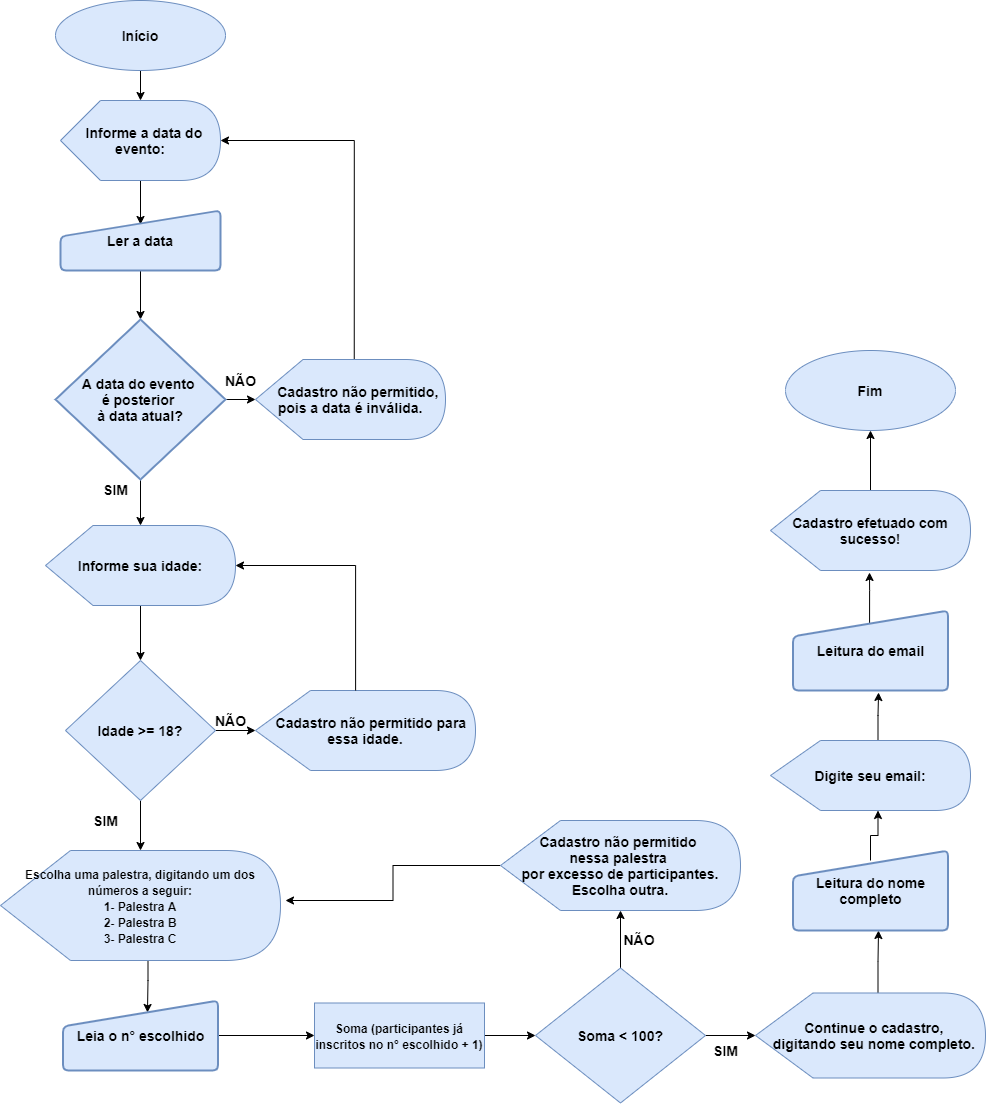

The diagram above was exported from draw.io. Its source (the exported page's mxGraphModel, read from the mxfile embedded in the PNG):
<mxGraphModel dx="868" dy="450" grid="0" gridSize="10" guides="1" tooltips="1" connect="1" arrows="1" fold="1" page="1" pageScale="1" pageWidth="1654" pageHeight="2336" background="#ffffff" math="0" shadow="0">
  <root>
    <mxCell id="0" />
    <mxCell id="1" parent="0" />
    <mxCell id="ZQ2HX2G_SqCNQdAnvxLQ-9" style="edgeStyle=orthogonalEdgeStyle;rounded=0;orthogonalLoop=1;jettySize=auto;html=1;exitX=0.5;exitY=1;exitDx=0;exitDy=0;entryX=0;entryY=0;entryDx=80;entryDy=0;entryPerimeter=0;fontSize=14;" parent="1" source="ZQ2HX2G_SqCNQdAnvxLQ-1" target="ZQ2HX2G_SqCNQdAnvxLQ-7" edge="1">
      <mxGeometry relative="1" as="geometry" />
    </mxCell>
    <mxCell id="ZQ2HX2G_SqCNQdAnvxLQ-1" value="&lt;b&gt;&lt;font style=&quot;font-size: 14px&quot;&gt;Início&lt;/font&gt;&lt;/b&gt;" style="ellipse;whiteSpace=wrap;html=1;fillColor=#dae8fc;strokeColor=#6c8ebf;" parent="1" vertex="1">
      <mxGeometry x="70" y="20" width="170" height="70" as="geometry" />
    </mxCell>
    <mxCell id="ZQ2HX2G_SqCNQdAnvxLQ-14" style="edgeStyle=orthogonalEdgeStyle;rounded=0;orthogonalLoop=1;jettySize=auto;html=1;exitX=0;exitY=0;exitDx=80;exitDy=80;exitPerimeter=0;entryX=0.5;entryY=0;entryDx=0;entryDy=0;entryPerimeter=0;fontSize=12;" parent="1" source="ZQ2HX2G_SqCNQdAnvxLQ-7" target="ZQ2HX2G_SqCNQdAnvxLQ-10" edge="1">
      <mxGeometry relative="1" as="geometry" />
    </mxCell>
    <mxCell id="KhAPxqmWEXyK-Sjnba3a-2" style="edgeStyle=orthogonalEdgeStyle;rounded=0;orthogonalLoop=1;jettySize=auto;html=1;entryX=0.5;entryY=0.233;entryDx=0;entryDy=0;entryPerimeter=0;fontSize=14;" parent="1" source="ZQ2HX2G_SqCNQdAnvxLQ-7" target="KhAPxqmWEXyK-Sjnba3a-1" edge="1">
      <mxGeometry relative="1" as="geometry" />
    </mxCell>
    <mxCell id="ZQ2HX2G_SqCNQdAnvxLQ-7" value="&lt;b&gt;&amp;nbsp; Informe a data do evento:&lt;/b&gt;" style="shape=display;whiteSpace=wrap;html=1;fontSize=14;fillColor=#dae8fc;strokeColor=#6c8ebf;" parent="1" vertex="1">
      <mxGeometry x="75" y="120" width="160" height="80" as="geometry" />
    </mxCell>
    <mxCell id="KhAPxqmWEXyK-Sjnba3a-4" style="edgeStyle=orthogonalEdgeStyle;rounded=0;orthogonalLoop=1;jettySize=auto;html=1;exitX=1;exitY=0.5;exitDx=0;exitDy=0;exitPerimeter=0;entryX=0;entryY=0.5;entryDx=0;entryDy=0;entryPerimeter=0;fontSize=14;" parent="1" source="ZQ2HX2G_SqCNQdAnvxLQ-10" target="KhAPxqmWEXyK-Sjnba3a-3" edge="1">
      <mxGeometry relative="1" as="geometry" />
    </mxCell>
    <mxCell id="KhAPxqmWEXyK-Sjnba3a-8" style="edgeStyle=orthogonalEdgeStyle;rounded=0;orthogonalLoop=1;jettySize=auto;html=1;exitX=0.5;exitY=1;exitDx=0;exitDy=0;exitPerimeter=0;fontSize=14;" parent="1" source="ZQ2HX2G_SqCNQdAnvxLQ-10" target="KhAPxqmWEXyK-Sjnba3a-5" edge="1">
      <mxGeometry relative="1" as="geometry" />
    </mxCell>
    <mxCell id="ZQ2HX2G_SqCNQdAnvxLQ-10" value="&lt;b&gt;A data do evento &lt;br&gt;é posterior &lt;br&gt;à data atual?&lt;/b&gt;" style="strokeWidth=2;html=1;shape=mxgraph.flowchart.decision;whiteSpace=wrap;fontSize=14;fillColor=#dae8fc;strokeColor=#6c8ebf;" parent="1" vertex="1">
      <mxGeometry x="70" y="339" width="170" height="160" as="geometry" />
    </mxCell>
    <mxCell id="KhAPxqmWEXyK-Sjnba3a-1" value="&lt;b&gt;&lt;font style=&quot;font-size: 14px&quot;&gt;Ler a data&lt;/font&gt;&lt;/b&gt;" style="html=1;strokeWidth=2;shape=manualInput;whiteSpace=wrap;rounded=1;size=26;arcSize=11;fontSize=12;fillColor=#dae8fc;strokeColor=#6c8ebf;" parent="1" vertex="1">
      <mxGeometry x="75" y="230" width="160" height="60" as="geometry" />
    </mxCell>
    <mxCell id="KhAPxqmWEXyK-Sjnba3a-12" style="edgeStyle=orthogonalEdgeStyle;rounded=0;orthogonalLoop=1;jettySize=auto;html=1;exitX=0;exitY=0;exitDx=98.75;exitDy=0;exitPerimeter=0;fontSize=14;entryX=1;entryY=0.5;entryDx=0;entryDy=0;entryPerimeter=0;" parent="1" source="KhAPxqmWEXyK-Sjnba3a-3" target="ZQ2HX2G_SqCNQdAnvxLQ-7" edge="1">
      <mxGeometry relative="1" as="geometry">
        <mxPoint x="319" y="160" as="targetPoint" />
      </mxGeometry>
    </mxCell>
    <mxCell id="KhAPxqmWEXyK-Sjnba3a-3" value="&lt;b&gt;&amp;nbsp; &amp;nbsp; Cadastro não permitido, pois a data é inválida.&lt;/b&gt;" style="shape=display;whiteSpace=wrap;html=1;fontSize=14;fillColor=#dae8fc;strokeColor=#6c8ebf;" parent="1" vertex="1">
      <mxGeometry x="270" y="379" width="190" height="80" as="geometry" />
    </mxCell>
    <mxCell id="KhAPxqmWEXyK-Sjnba3a-16" style="edgeStyle=orthogonalEdgeStyle;rounded=0;orthogonalLoop=1;jettySize=auto;html=1;entryX=0.5;entryY=0;entryDx=0;entryDy=0;fontSize=14;" parent="1" source="KhAPxqmWEXyK-Sjnba3a-5" target="KhAPxqmWEXyK-Sjnba3a-14" edge="1">
      <mxGeometry relative="1" as="geometry" />
    </mxCell>
    <mxCell id="KhAPxqmWEXyK-Sjnba3a-5" value="&lt;b&gt;Informe sua idade:&lt;/b&gt;" style="shape=display;whiteSpace=wrap;html=1;fontSize=14;fillColor=#dae8fc;strokeColor=#6c8ebf;" parent="1" vertex="1">
      <mxGeometry x="60" y="545" width="190" height="80" as="geometry" />
    </mxCell>
    <mxCell id="KhAPxqmWEXyK-Sjnba3a-9" value="&lt;b&gt;NÃO&lt;/b&gt;" style="text;html=1;align=center;verticalAlign=middle;resizable=0;points=[];autosize=1;strokeColor=none;fillColor=none;fontSize=14;" parent="1" vertex="1">
      <mxGeometry x="230" y="390" width="50" height="20" as="geometry" />
    </mxCell>
    <mxCell id="KhAPxqmWEXyK-Sjnba3a-10" value="&lt;b&gt;SIM&lt;/b&gt;" style="text;html=1;align=center;verticalAlign=middle;resizable=0;points=[];autosize=1;strokeColor=none;fillColor=none;fontSize=14;" parent="1" vertex="1">
      <mxGeometry x="110" y="499" width="40" height="20" as="geometry" />
    </mxCell>
    <mxCell id="KhAPxqmWEXyK-Sjnba3a-18" style="edgeStyle=orthogonalEdgeStyle;rounded=0;orthogonalLoop=1;jettySize=auto;html=1;exitX=1;exitY=0.5;exitDx=0;exitDy=0;entryX=0;entryY=0.5;entryDx=0;entryDy=0;entryPerimeter=0;fontSize=14;" parent="1" source="KhAPxqmWEXyK-Sjnba3a-14" target="KhAPxqmWEXyK-Sjnba3a-17" edge="1">
      <mxGeometry relative="1" as="geometry" />
    </mxCell>
    <mxCell id="KhAPxqmWEXyK-Sjnba3a-23" style="edgeStyle=orthogonalEdgeStyle;rounded=0;orthogonalLoop=1;jettySize=auto;html=1;exitX=0.5;exitY=1;exitDx=0;exitDy=0;fontSize=14;" parent="1" source="KhAPxqmWEXyK-Sjnba3a-14" target="KhAPxqmWEXyK-Sjnba3a-20" edge="1">
      <mxGeometry relative="1" as="geometry" />
    </mxCell>
    <mxCell id="KhAPxqmWEXyK-Sjnba3a-14" value="&lt;b&gt;Idade &amp;gt;= 18?&lt;/b&gt;" style="rhombus;whiteSpace=wrap;html=1;fontSize=14;fillColor=#dae8fc;strokeColor=#6c8ebf;" parent="1" vertex="1">
      <mxGeometry x="80" y="680" width="150" height="140" as="geometry" />
    </mxCell>
    <mxCell id="KhAPxqmWEXyK-Sjnba3a-17" value="&lt;b&gt;&amp;nbsp; &amp;nbsp;Cadastro não permitido para essa idade.&lt;/b&gt;" style="shape=display;whiteSpace=wrap;html=1;fontSize=14;fillColor=#dae8fc;strokeColor=#6c8ebf;" parent="1" vertex="1">
      <mxGeometry x="270" y="710" width="220" height="80" as="geometry" />
    </mxCell>
    <mxCell id="KhAPxqmWEXyK-Sjnba3a-19" value="&lt;b&gt;NÃO&lt;/b&gt;" style="text;html=1;align=center;verticalAlign=middle;resizable=0;points=[];autosize=1;strokeColor=none;fillColor=none;fontSize=14;" parent="1" vertex="1">
      <mxGeometry x="220" y="730" width="50" height="20" as="geometry" />
    </mxCell>
    <mxCell id="KhAPxqmWEXyK-Sjnba3a-27" style="edgeStyle=orthogonalEdgeStyle;rounded=0;orthogonalLoop=1;jettySize=auto;html=1;exitX=0;exitY=0;exitDx=147.5;exitDy=110;exitPerimeter=0;entryX=0.545;entryY=0.171;entryDx=0;entryDy=0;entryPerimeter=0;fontSize=14;" parent="1" source="KhAPxqmWEXyK-Sjnba3a-20" target="KhAPxqmWEXyK-Sjnba3a-25" edge="1">
      <mxGeometry relative="1" as="geometry" />
    </mxCell>
    <mxCell id="KhAPxqmWEXyK-Sjnba3a-20" value="&lt;b&gt;&lt;font style=&quot;font-size: 12px&quot;&gt;Escolha uma palestra, digitando um dos números a seguir:&lt;br&gt;1- Palestra A&lt;br&gt;2- Palestra B&lt;br&gt;3- Palestra C&lt;br&gt;&lt;/font&gt;&lt;/b&gt;" style="shape=display;whiteSpace=wrap;html=1;fontSize=14;fillColor=#dae8fc;strokeColor=#6c8ebf;" parent="1" vertex="1">
      <mxGeometry x="15" y="870" width="280" height="110" as="geometry" />
    </mxCell>
    <mxCell id="KhAPxqmWEXyK-Sjnba3a-24" value="&lt;b&gt;SIM&lt;/b&gt;" style="text;html=1;align=center;verticalAlign=middle;resizable=0;points=[];autosize=1;strokeColor=none;fillColor=none;fontSize=14;" parent="1" vertex="1">
      <mxGeometry x="100" y="830" width="40" height="20" as="geometry" />
    </mxCell>
    <mxCell id="KhAPxqmWEXyK-Sjnba3a-30" style="edgeStyle=orthogonalEdgeStyle;rounded=0;orthogonalLoop=1;jettySize=auto;html=1;exitX=1;exitY=0.5;exitDx=0;exitDy=0;entryX=0;entryY=0.5;entryDx=0;entryDy=0;fontSize=12;" parent="1" source="KhAPxqmWEXyK-Sjnba3a-25" target="KhAPxqmWEXyK-Sjnba3a-29" edge="1">
      <mxGeometry relative="1" as="geometry" />
    </mxCell>
    <mxCell id="KhAPxqmWEXyK-Sjnba3a-25" value="&lt;font style=&quot;font-size: 14px&quot;&gt;&lt;b&gt;Leia o n° escolhido&lt;/b&gt;&lt;/font&gt;" style="html=1;strokeWidth=2;shape=manualInput;whiteSpace=wrap;rounded=1;size=26;arcSize=11;fontSize=12;fillColor=#dae8fc;strokeColor=#6c8ebf;" parent="1" vertex="1">
      <mxGeometry x="77.5" y="1020" width="155" height="70" as="geometry" />
    </mxCell>
    <mxCell id="KhAPxqmWEXyK-Sjnba3a-32" style="edgeStyle=orthogonalEdgeStyle;rounded=0;orthogonalLoop=1;jettySize=auto;html=1;exitX=1;exitY=0.5;exitDx=0;exitDy=0;entryX=0;entryY=0.5;entryDx=0;entryDy=0;fontSize=14;" parent="1" source="KhAPxqmWEXyK-Sjnba3a-29" target="KhAPxqmWEXyK-Sjnba3a-31" edge="1">
      <mxGeometry relative="1" as="geometry" />
    </mxCell>
    <mxCell id="KhAPxqmWEXyK-Sjnba3a-29" value="&lt;b&gt;&lt;font style=&quot;font-size: 12px&quot;&gt;Soma (participantes já inscritos no n° escolhido + 1)&lt;/font&gt;&lt;/b&gt;" style="rounded=0;whiteSpace=wrap;html=1;fontSize=14;fillColor=#dae8fc;strokeColor=#6c8ebf;" parent="1" vertex="1">
      <mxGeometry x="329" y="1022.5" width="170" height="65" as="geometry" />
    </mxCell>
    <mxCell id="KhAPxqmWEXyK-Sjnba3a-455" style="edgeStyle=orthogonalEdgeStyle;rounded=0;orthogonalLoop=1;jettySize=auto;html=1;exitX=1;exitY=0.5;exitDx=0;exitDy=0;entryX=0;entryY=0.5;entryDx=0;entryDy=0;entryPerimeter=0;fontSize=14;" parent="1" source="KhAPxqmWEXyK-Sjnba3a-31" target="KhAPxqmWEXyK-Sjnba3a-454" edge="1">
      <mxGeometry relative="1" as="geometry" />
    </mxCell>
    <mxCell id="KhAPxqmWEXyK-Sjnba3a-459" style="edgeStyle=orthogonalEdgeStyle;rounded=0;orthogonalLoop=1;jettySize=auto;html=1;exitX=0.5;exitY=0;exitDx=0;exitDy=0;fontSize=14;" parent="1" source="KhAPxqmWEXyK-Sjnba3a-31" target="KhAPxqmWEXyK-Sjnba3a-457" edge="1">
      <mxGeometry relative="1" as="geometry" />
    </mxCell>
    <mxCell id="KhAPxqmWEXyK-Sjnba3a-31" value="&lt;font style=&quot;font-size: 14px&quot;&gt;&lt;b&gt;Soma &amp;lt; 100?&lt;/b&gt;&lt;/font&gt;" style="rhombus;whiteSpace=wrap;html=1;fontSize=12;fillColor=#dae8fc;strokeColor=#6c8ebf;" parent="1" vertex="1">
      <mxGeometry x="550" y="987.5" width="170" height="135" as="geometry" />
    </mxCell>
    <mxCell id="KhAPxqmWEXyK-Sjnba3a-463" style="edgeStyle=orthogonalEdgeStyle;rounded=0;orthogonalLoop=1;jettySize=auto;html=1;exitX=0;exitY=0;exitDx=122.5;exitDy=0;exitPerimeter=0;fontSize=14;" parent="1" source="KhAPxqmWEXyK-Sjnba3a-454" edge="1">
      <mxGeometry relative="1" as="geometry">
        <mxPoint x="893" y="950" as="targetPoint" />
      </mxGeometry>
    </mxCell>
    <mxCell id="KhAPxqmWEXyK-Sjnba3a-454" value="&lt;b&gt;&amp;nbsp; &amp;nbsp;Continue o cadastro, &lt;br&gt;&amp;nbsp; digitando seu nome completo.&lt;/b&gt;" style="shape=display;whiteSpace=wrap;html=1;fontSize=14;fillColor=#dae8fc;strokeColor=#6c8ebf;" parent="1" vertex="1">
      <mxGeometry x="770" y="1012.5" width="230" height="85" as="geometry" />
    </mxCell>
    <mxCell id="KhAPxqmWEXyK-Sjnba3a-456" value="&lt;b&gt;SIM&lt;/b&gt;" style="text;html=1;align=center;verticalAlign=middle;resizable=0;points=[];autosize=1;strokeColor=none;fillColor=none;fontSize=14;" parent="1" vertex="1">
      <mxGeometry x="720" y="1060" width="40" height="20" as="geometry" />
    </mxCell>
    <mxCell id="KhAPxqmWEXyK-Sjnba3a-460" style="edgeStyle=orthogonalEdgeStyle;rounded=0;orthogonalLoop=1;jettySize=auto;html=1;exitX=0;exitY=0.5;exitDx=0;exitDy=0;exitPerimeter=0;fontSize=14;" parent="1" source="KhAPxqmWEXyK-Sjnba3a-457" edge="1">
      <mxGeometry relative="1" as="geometry">
        <mxPoint x="300" y="920" as="targetPoint" />
      </mxGeometry>
    </mxCell>
    <mxCell id="KhAPxqmWEXyK-Sjnba3a-457" value="&lt;b&gt;Cadastro não permitido &lt;br&gt;nessa palestra &lt;br&gt;por excesso de participantes.&lt;br&gt;Escolha outra.&lt;/b&gt;" style="shape=display;whiteSpace=wrap;html=1;fontSize=14;fillColor=#dae8fc;strokeColor=#6c8ebf;" parent="1" vertex="1">
      <mxGeometry x="515" y="840" width="240" height="90" as="geometry" />
    </mxCell>
    <mxCell id="KhAPxqmWEXyK-Sjnba3a-472" style="edgeStyle=orthogonalEdgeStyle;rounded=0;orthogonalLoop=1;jettySize=auto;html=1;entryX=0;entryY=0;entryDx=107.5;entryDy=70;entryPerimeter=0;fontSize=14;" parent="1" target="KhAPxqmWEXyK-Sjnba3a-464" edge="1">
      <mxGeometry relative="1" as="geometry">
        <mxPoint x="885" y="880" as="sourcePoint" />
      </mxGeometry>
    </mxCell>
    <mxCell id="KhAPxqmWEXyK-Sjnba3a-461" value="&lt;b&gt;Leitura do nome completo&lt;/b&gt;" style="html=1;strokeWidth=2;shape=manualInput;whiteSpace=wrap;rounded=1;size=26;arcSize=11;fontSize=14;fillColor=#dae8fc;strokeColor=#6c8ebf;" parent="1" vertex="1">
      <mxGeometry x="807.5" y="870" width="155" height="80" as="geometry" />
    </mxCell>
    <mxCell id="KhAPxqmWEXyK-Sjnba3a-467" style="edgeStyle=orthogonalEdgeStyle;rounded=0;orthogonalLoop=1;jettySize=auto;html=1;exitX=0;exitY=0;exitDx=107.5;exitDy=0;exitPerimeter=0;entryX=0.552;entryY=1.025;entryDx=0;entryDy=0;entryPerimeter=0;fontSize=14;" parent="1" source="KhAPxqmWEXyK-Sjnba3a-464" target="KhAPxqmWEXyK-Sjnba3a-466" edge="1">
      <mxGeometry relative="1" as="geometry" />
    </mxCell>
    <mxCell id="KhAPxqmWEXyK-Sjnba3a-464" value="&lt;b&gt;Digite seu email:&lt;/b&gt;" style="shape=display;whiteSpace=wrap;html=1;fontSize=14;fillColor=#dae8fc;strokeColor=#6c8ebf;" parent="1" vertex="1">
      <mxGeometry x="785" y="760" width="200" height="70" as="geometry" />
    </mxCell>
    <mxCell id="KhAPxqmWEXyK-Sjnba3a-475" style="edgeStyle=orthogonalEdgeStyle;rounded=0;orthogonalLoop=1;jettySize=auto;html=1;exitX=0.494;exitY=0.188;exitDx=0;exitDy=0;entryX=0.495;entryY=1.025;entryDx=0;entryDy=0;entryPerimeter=0;fontSize=14;exitPerimeter=0;" parent="1" source="KhAPxqmWEXyK-Sjnba3a-466" target="KhAPxqmWEXyK-Sjnba3a-473" edge="1">
      <mxGeometry relative="1" as="geometry" />
    </mxCell>
    <mxCell id="KhAPxqmWEXyK-Sjnba3a-466" value="&lt;b&gt;Leitura do email&lt;/b&gt;" style="html=1;strokeWidth=2;shape=manualInput;whiteSpace=wrap;rounded=1;size=26;arcSize=11;fontSize=14;fillColor=#dae8fc;strokeColor=#6c8ebf;" parent="1" vertex="1">
      <mxGeometry x="807.5" y="630" width="155" height="80" as="geometry" />
    </mxCell>
    <mxCell id="KhAPxqmWEXyK-Sjnba3a-478" value="" style="edgeStyle=orthogonalEdgeStyle;rounded=0;orthogonalLoop=1;jettySize=auto;html=1;fontSize=14;" parent="1" source="KhAPxqmWEXyK-Sjnba3a-473" target="KhAPxqmWEXyK-Sjnba3a-476" edge="1">
      <mxGeometry relative="1" as="geometry" />
    </mxCell>
    <mxCell id="KhAPxqmWEXyK-Sjnba3a-473" value="&lt;b&gt;Cadastro efetuado com sucesso!&lt;/b&gt;" style="shape=display;whiteSpace=wrap;html=1;fontSize=14;fillColor=#dae8fc;strokeColor=#6c8ebf;" parent="1" vertex="1">
      <mxGeometry x="785" y="510" width="200" height="80" as="geometry" />
    </mxCell>
    <mxCell id="KhAPxqmWEXyK-Sjnba3a-476" value="&lt;b&gt;Fim&lt;/b&gt;" style="ellipse;whiteSpace=wrap;html=1;fontSize=14;fillColor=#dae8fc;strokeColor=#6c8ebf;" parent="1" vertex="1">
      <mxGeometry x="800" y="370" width="170" height="80" as="geometry" />
    </mxCell>
    <mxCell id="KhAPxqmWEXyK-Sjnba3a-479" value="" style="endArrow=classic;html=1;rounded=0;fontSize=14;edgeStyle=orthogonalEdgeStyle;exitX=0.455;exitY=0;exitDx=0;exitDy=0;exitPerimeter=0;" parent="1" source="KhAPxqmWEXyK-Sjnba3a-17" target="KhAPxqmWEXyK-Sjnba3a-5" edge="1">
      <mxGeometry width="50" height="50" relative="1" as="geometry">
        <mxPoint x="370" y="680" as="sourcePoint" />
        <mxPoint x="460" y="570" as="targetPoint" />
        <Array as="points">
          <mxPoint x="370" y="585" />
        </Array>
      </mxGeometry>
    </mxCell>
    <mxCell id="bw9W51bAgm4sLXIDlOs0-1" value="&lt;b&gt;&lt;font style=&quot;font-size: 14px&quot;&gt;NÃO&lt;/font&gt;&lt;/b&gt;" style="text;html=1;strokeColor=none;fillColor=none;align=center;verticalAlign=middle;whiteSpace=wrap;rounded=0;" vertex="1" parent="1">
      <mxGeometry x="624" y="944" width="60" height="30" as="geometry" />
    </mxCell>
  </root>
</mxGraphModel>